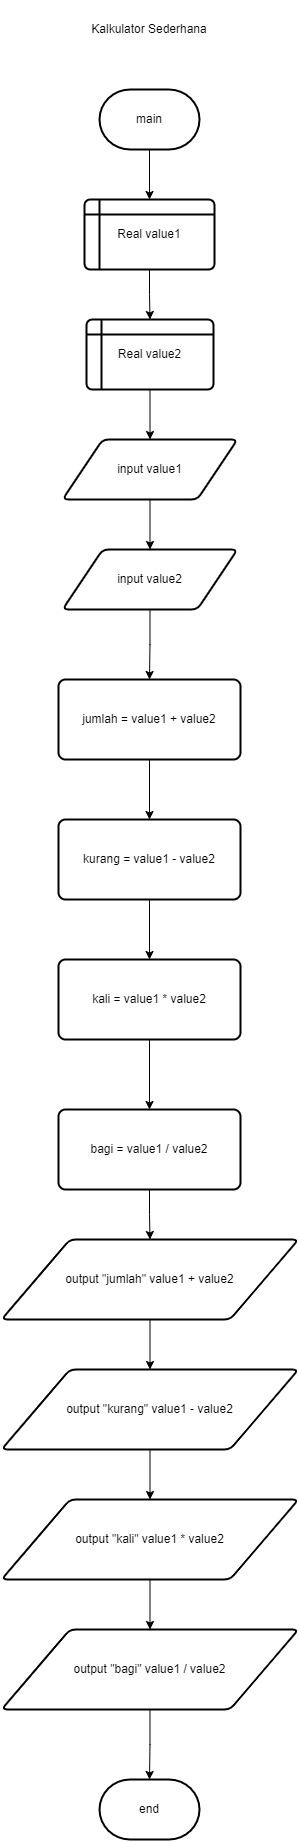

The diagram above was exported from draw.io. Its source (the exported page's mxGraphModel, read from the mxfile embedded in the PNG):
<mxGraphModel dx="843" dy="393" grid="1" gridSize="10" guides="1" tooltips="1" connect="1" arrows="1" fold="1" page="1" pageScale="1" pageWidth="850" pageHeight="1100" math="0" shadow="0">
  <root>
    <mxCell id="0" />
    <mxCell id="1" parent="0" />
    <mxCell id="S50uWfCE45kIjk5iDQgj-6" value="" style="edgeStyle=orthogonalEdgeStyle;rounded=0;orthogonalLoop=1;jettySize=auto;html=1;" edge="1" parent="1" source="S50uWfCE45kIjk5iDQgj-1" target="S50uWfCE45kIjk5iDQgj-2">
      <mxGeometry relative="1" as="geometry" />
    </mxCell>
    <mxCell id="S50uWfCE45kIjk5iDQgj-1" value="main" style="strokeWidth=2;html=1;shape=mxgraph.flowchart.terminator;whiteSpace=wrap;" vertex="1" parent="1">
      <mxGeometry x="375" y="120" width="100" height="60" as="geometry" />
    </mxCell>
    <mxCell id="S50uWfCE45kIjk5iDQgj-7" value="" style="edgeStyle=orthogonalEdgeStyle;rounded=0;orthogonalLoop=1;jettySize=auto;html=1;" edge="1" parent="1" source="S50uWfCE45kIjk5iDQgj-2" target="S50uWfCE45kIjk5iDQgj-3">
      <mxGeometry relative="1" as="geometry" />
    </mxCell>
    <mxCell id="S50uWfCE45kIjk5iDQgj-2" value="Real value1" style="shape=internalStorage;whiteSpace=wrap;html=1;dx=15;dy=15;rounded=1;arcSize=8;strokeWidth=2;" vertex="1" parent="1">
      <mxGeometry x="360" y="230" width="130" height="70" as="geometry" />
    </mxCell>
    <mxCell id="S50uWfCE45kIjk5iDQgj-10" value="" style="edgeStyle=orthogonalEdgeStyle;rounded=0;orthogonalLoop=1;jettySize=auto;html=1;" edge="1" parent="1" source="S50uWfCE45kIjk5iDQgj-3" target="S50uWfCE45kIjk5iDQgj-8">
      <mxGeometry relative="1" as="geometry" />
    </mxCell>
    <mxCell id="S50uWfCE45kIjk5iDQgj-3" value="Real value2" style="shape=internalStorage;whiteSpace=wrap;html=1;dx=15;dy=15;rounded=1;arcSize=8;strokeWidth=2;" vertex="1" parent="1">
      <mxGeometry x="362" y="350" width="127" height="70" as="geometry" />
    </mxCell>
    <mxCell id="S50uWfCE45kIjk5iDQgj-11" value="" style="edgeStyle=orthogonalEdgeStyle;rounded=0;orthogonalLoop=1;jettySize=auto;html=1;" edge="1" parent="1" source="S50uWfCE45kIjk5iDQgj-8" target="S50uWfCE45kIjk5iDQgj-9">
      <mxGeometry relative="1" as="geometry" />
    </mxCell>
    <mxCell id="S50uWfCE45kIjk5iDQgj-8" value="input value1" style="shape=parallelogram;html=1;strokeWidth=2;perimeter=parallelogramPerimeter;whiteSpace=wrap;rounded=1;arcSize=12;size=0.23;" vertex="1" parent="1">
      <mxGeometry x="338" y="470" width="175" height="60" as="geometry" />
    </mxCell>
    <mxCell id="S50uWfCE45kIjk5iDQgj-13" value="" style="edgeStyle=orthogonalEdgeStyle;rounded=0;orthogonalLoop=1;jettySize=auto;html=1;" edge="1" parent="1" source="S50uWfCE45kIjk5iDQgj-9" target="S50uWfCE45kIjk5iDQgj-12">
      <mxGeometry relative="1" as="geometry" />
    </mxCell>
    <mxCell id="S50uWfCE45kIjk5iDQgj-9" value="input value2" style="shape=parallelogram;html=1;strokeWidth=2;perimeter=parallelogramPerimeter;whiteSpace=wrap;rounded=1;arcSize=12;size=0.23;" vertex="1" parent="1">
      <mxGeometry x="338" y="580" width="175" height="60" as="geometry" />
    </mxCell>
    <mxCell id="S50uWfCE45kIjk5iDQgj-17" value="" style="edgeStyle=orthogonalEdgeStyle;rounded=0;orthogonalLoop=1;jettySize=auto;html=1;" edge="1" parent="1" source="S50uWfCE45kIjk5iDQgj-12" target="S50uWfCE45kIjk5iDQgj-15">
      <mxGeometry relative="1" as="geometry" />
    </mxCell>
    <mxCell id="S50uWfCE45kIjk5iDQgj-12" value="jumlah = value1 + value2" style="rounded=1;whiteSpace=wrap;html=1;absoluteArcSize=1;arcSize=14;strokeWidth=2;" vertex="1" parent="1">
      <mxGeometry x="334" y="710" width="182" height="80" as="geometry" />
    </mxCell>
    <mxCell id="S50uWfCE45kIjk5iDQgj-21" value="" style="edgeStyle=orthogonalEdgeStyle;rounded=0;orthogonalLoop=1;jettySize=auto;html=1;" edge="1" parent="1" source="S50uWfCE45kIjk5iDQgj-14" target="S50uWfCE45kIjk5iDQgj-20">
      <mxGeometry relative="1" as="geometry" />
    </mxCell>
    <mxCell id="S50uWfCE45kIjk5iDQgj-14" value="bagi = value1 / value2" style="rounded=1;whiteSpace=wrap;html=1;absoluteArcSize=1;arcSize=14;strokeWidth=2;" vertex="1" parent="1">
      <mxGeometry x="334" y="1140" width="182" height="80" as="geometry" />
    </mxCell>
    <mxCell id="S50uWfCE45kIjk5iDQgj-18" value="" style="edgeStyle=orthogonalEdgeStyle;rounded=0;orthogonalLoop=1;jettySize=auto;html=1;" edge="1" parent="1" source="S50uWfCE45kIjk5iDQgj-15" target="S50uWfCE45kIjk5iDQgj-16">
      <mxGeometry relative="1" as="geometry" />
    </mxCell>
    <mxCell id="S50uWfCE45kIjk5iDQgj-15" value="kurang = value1 - value2" style="rounded=1;whiteSpace=wrap;html=1;absoluteArcSize=1;arcSize=14;strokeWidth=2;" vertex="1" parent="1">
      <mxGeometry x="334" y="850" width="182" height="80" as="geometry" />
    </mxCell>
    <mxCell id="S50uWfCE45kIjk5iDQgj-19" value="" style="edgeStyle=orthogonalEdgeStyle;rounded=0;orthogonalLoop=1;jettySize=auto;html=1;" edge="1" parent="1" source="S50uWfCE45kIjk5iDQgj-16" target="S50uWfCE45kIjk5iDQgj-14">
      <mxGeometry relative="1" as="geometry" />
    </mxCell>
    <mxCell id="S50uWfCE45kIjk5iDQgj-16" value="kali = value1 * value2" style="rounded=1;whiteSpace=wrap;html=1;absoluteArcSize=1;arcSize=14;strokeWidth=2;" vertex="1" parent="1">
      <mxGeometry x="334" y="990" width="182" height="80" as="geometry" />
    </mxCell>
    <mxCell id="S50uWfCE45kIjk5iDQgj-25" value="" style="edgeStyle=orthogonalEdgeStyle;rounded=0;orthogonalLoop=1;jettySize=auto;html=1;" edge="1" parent="1" source="S50uWfCE45kIjk5iDQgj-20" target="S50uWfCE45kIjk5iDQgj-22">
      <mxGeometry relative="1" as="geometry" />
    </mxCell>
    <mxCell id="S50uWfCE45kIjk5iDQgj-20" value="output &quot;jumlah&quot; value1 + value2" style="shape=parallelogram;html=1;strokeWidth=2;perimeter=parallelogramPerimeter;whiteSpace=wrap;rounded=1;arcSize=12;size=0.23;" vertex="1" parent="1">
      <mxGeometry x="277" y="1270" width="297" height="80" as="geometry" />
    </mxCell>
    <mxCell id="S50uWfCE45kIjk5iDQgj-26" value="" style="edgeStyle=orthogonalEdgeStyle;rounded=0;orthogonalLoop=1;jettySize=auto;html=1;" edge="1" parent="1" source="S50uWfCE45kIjk5iDQgj-22" target="S50uWfCE45kIjk5iDQgj-24">
      <mxGeometry relative="1" as="geometry" />
    </mxCell>
    <mxCell id="S50uWfCE45kIjk5iDQgj-22" value="output &quot;kurang&quot; value1 - value2" style="shape=parallelogram;html=1;strokeWidth=2;perimeter=parallelogramPerimeter;whiteSpace=wrap;rounded=1;arcSize=12;size=0.23;" vertex="1" parent="1">
      <mxGeometry x="277" y="1400" width="297" height="80" as="geometry" />
    </mxCell>
    <mxCell id="S50uWfCE45kIjk5iDQgj-29" value="" style="edgeStyle=orthogonalEdgeStyle;rounded=0;orthogonalLoop=1;jettySize=auto;html=1;" edge="1" parent="1" source="S50uWfCE45kIjk5iDQgj-23" target="S50uWfCE45kIjk5iDQgj-28">
      <mxGeometry relative="1" as="geometry" />
    </mxCell>
    <mxCell id="S50uWfCE45kIjk5iDQgj-23" value="output &quot;bagi&quot; value1 / value2" style="shape=parallelogram;html=1;strokeWidth=2;perimeter=parallelogramPerimeter;whiteSpace=wrap;rounded=1;arcSize=12;size=0.23;" vertex="1" parent="1">
      <mxGeometry x="277" y="1660" width="297" height="80" as="geometry" />
    </mxCell>
    <mxCell id="S50uWfCE45kIjk5iDQgj-27" value="" style="edgeStyle=orthogonalEdgeStyle;rounded=0;orthogonalLoop=1;jettySize=auto;html=1;" edge="1" parent="1" source="S50uWfCE45kIjk5iDQgj-24" target="S50uWfCE45kIjk5iDQgj-23">
      <mxGeometry relative="1" as="geometry" />
    </mxCell>
    <mxCell id="S50uWfCE45kIjk5iDQgj-24" value="output &quot;kali&quot; value1 * value2" style="shape=parallelogram;html=1;strokeWidth=2;perimeter=parallelogramPerimeter;whiteSpace=wrap;rounded=1;arcSize=12;size=0.23;" vertex="1" parent="1">
      <mxGeometry x="277" y="1530" width="297" height="80" as="geometry" />
    </mxCell>
    <mxCell id="S50uWfCE45kIjk5iDQgj-28" value="end" style="strokeWidth=2;html=1;shape=mxgraph.flowchart.terminator;whiteSpace=wrap;" vertex="1" parent="1">
      <mxGeometry x="375" y="1810" width="100" height="60" as="geometry" />
    </mxCell>
    <mxCell id="S50uWfCE45kIjk5iDQgj-30" value="Kalkulator Sederhana" style="text;html=1;strokeColor=none;fillColor=none;align=center;verticalAlign=middle;whiteSpace=wrap;rounded=0;" vertex="1" parent="1">
      <mxGeometry x="310" y="30" width="230" height="60" as="geometry" />
    </mxCell>
  </root>
</mxGraphModel>